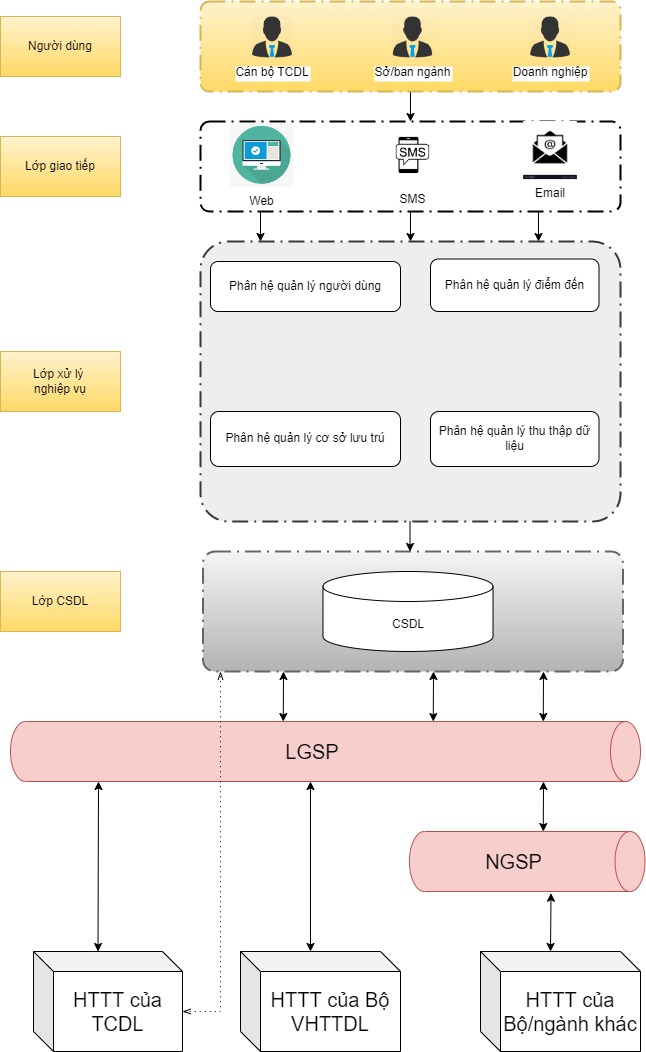

The diagram above was exported from draw.io. Its source (the exported page's mxGraphModel, read from the mxfile embedded in the PNG):
<mxGraphModel dx="1379" dy="771" grid="1" gridSize="10" guides="1" tooltips="1" connect="1" arrows="1" fold="1" page="1" pageScale="1" pageWidth="2336" pageHeight="1654" math="0" shadow="0">
  <root>
    <mxCell id="0" />
    <mxCell id="1" parent="0" />
    <mxCell id="FwkCiJyNjovQVrjhuCxu-1" style="edgeStyle=orthogonalEdgeStyle;rounded=0;orthogonalLoop=1;jettySize=auto;html=1;entryX=0.5;entryY=0;entryDx=0;entryDy=0;entryPerimeter=0;" parent="1" source="FwkCiJyNjovQVrjhuCxu-2" target="FwkCiJyNjovQVrjhuCxu-9" edge="1">
      <mxGeometry relative="1" as="geometry" />
    </mxCell>
    <mxCell id="FwkCiJyNjovQVrjhuCxu-2" value="" style="points=[[0.25,0,0],[0.5,0,0],[0.75,0,0],[1,0.25,0],[1,0.5,0],[1,0.75,0],[0.75,1,0],[0.5,1,0],[0.25,1,0],[0,0.75,0],[0,0.5,0],[0,0.25,0]];rounded=1;arcSize=10;dashed=1;strokeColor=#000000;fillColor=none;gradientColor=none;dashPattern=8 3 1 3;strokeWidth=2;fontStyle=1;fontSize=20;" parent="1" vertex="1">
      <mxGeometry x="240" y="390" width="420" height="90" as="geometry" />
    </mxCell>
    <mxCell id="FwkCiJyNjovQVrjhuCxu-3" value="Web" style="shape=image;verticalLabelPosition=bottom;labelBackgroundColor=default;verticalAlign=top;aspect=fixed;imageAspect=0;image=data:image/png,(base64 omitted: 3680 chars);" parent="1" vertex="1">
      <mxGeometry x="270" y="391.92" width="63" height="63.85" as="geometry" />
    </mxCell>
    <mxCell id="FwkCiJyNjovQVrjhuCxu-4" value="SMS" style="shape=image;verticalLabelPosition=bottom;labelBackgroundColor=default;verticalAlign=top;aspect=fixed;imageAspect=0;image=https://i.pinimg.com/originals/e5/a3/dd/e5a3dd1dcfb9313756b53bc55ec518d5.jpg;" parent="1" vertex="1">
      <mxGeometry x="422.5" y="393.84999999999997" width="60" height="60" as="geometry" />
    </mxCell>
    <mxCell id="FwkCiJyNjovQVrjhuCxu-5" value="Email" style="shape=image;verticalLabelPosition=bottom;labelBackgroundColor=default;verticalAlign=top;aspect=fixed;imageAspect=0;image=https://cdn5.vectorstock.com/i/1000x1000/12/04/mail-icon-in-flat-style-email-symbol-in-flat-style-vector-28061204.jpg;" parent="1" vertex="1">
      <mxGeometry x="563.14" y="390.00000000000006" width="53.73" height="58.08" as="geometry" />
    </mxCell>
    <mxCell id="FwkCiJyNjovQVrjhuCxu-6" style="edgeStyle=orthogonalEdgeStyle;rounded=0;orthogonalLoop=1;jettySize=auto;html=1;entryX=0.5;entryY=0;entryDx=0;entryDy=0;entryPerimeter=0;" parent="1" source="FwkCiJyNjovQVrjhuCxu-7" target="FwkCiJyNjovQVrjhuCxu-2" edge="1">
      <mxGeometry relative="1" as="geometry" />
    </mxCell>
    <mxCell id="FwkCiJyNjovQVrjhuCxu-7" value="" style="points=[[0.25,0,0],[0.5,0,0],[0.75,0,0],[1,0.25,0],[1,0.5,0],[1,0.75,0],[0.75,1,0],[0.5,1,0],[0.25,1,0],[0,0.75,0],[0,0.5,0],[0,0.25,0]];rounded=1;arcSize=10;dashed=1;strokeColor=#d6b656;fillColor=#fff2cc;dashPattern=8 3 1 3;strokeWidth=2;fontStyle=1;fontSize=20;gradientColor=#ffd966;" parent="1" vertex="1">
      <mxGeometry x="240" y="270" width="420" height="90" as="geometry" />
    </mxCell>
    <mxCell id="FwkCiJyNjovQVrjhuCxu-8" value="Cán bộ TCDL" style="shape=image;verticalLabelPosition=bottom;labelBackgroundColor=default;verticalAlign=top;aspect=fixed;imageAspect=0;image=https://nukeviet.vn/uploads/store/images/2017_09/boss-512.png;" parent="1" vertex="1">
      <mxGeometry x="291" y="285" width="42" height="42" as="geometry" />
    </mxCell>
    <mxCell id="FwkCiJyNjovQVrjhuCxu-9" value="" style="points=[[0.25,0,0],[0.5,0,0],[0.75,0,0],[1,0.25,0],[1,0.5,0],[1,0.75,0],[0.75,1,0],[0.5,1,0],[0.25,1,0],[0,0.75,0],[0,0.5,0],[0,0.25,0]];rounded=1;arcSize=10;dashed=1;strokeColor=#36393d;fillColor=#eeeeee;dashPattern=8 3 1 3;strokeWidth=2;fontStyle=1;fontSize=20;" parent="1" vertex="1">
      <mxGeometry x="240" y="510" width="420" height="280" as="geometry" />
    </mxCell>
    <mxCell id="FwkCiJyNjovQVrjhuCxu-10" value="Phân hệ quản lý người dùng" style="rounded=1;whiteSpace=wrap;html=1;" parent="1" vertex="1">
      <mxGeometry x="250" y="530" width="190" height="50" as="geometry" />
    </mxCell>
    <mxCell id="FwkCiJyNjovQVrjhuCxu-11" value="Phân hệ quản lý điểm đến" style="rounded=1;whiteSpace=wrap;html=1;" parent="1" vertex="1">
      <mxGeometry x="470" y="527.5" width="168.5" height="52.5" as="geometry" />
    </mxCell>
    <mxCell id="FwkCiJyNjovQVrjhuCxu-13" value="Phân hệ quản lý cơ sở lưu trú" style="rounded=1;whiteSpace=wrap;html=1;" parent="1" vertex="1">
      <mxGeometry x="250" y="680" width="190" height="55" as="geometry" />
    </mxCell>
    <mxCell id="FwkCiJyNjovQVrjhuCxu-14" value="Phân hệ quản lý thu thập dữ liệu" style="rounded=1;whiteSpace=wrap;html=1;" parent="1" vertex="1">
      <mxGeometry x="470" y="680" width="168.5" height="55" as="geometry" />
    </mxCell>
    <mxCell id="FwkCiJyNjovQVrjhuCxu-24" value="" style="points=[[0.25,0,0],[0.5,0,0],[0.75,0,0],[1,0.25,0],[1,0.5,0],[1,0.75,0],[0.75,1,0],[0.5,1,0],[0.25,1,0],[0,0.75,0],[0,0.5,0],[0,0.25,0]];rounded=1;arcSize=10;dashed=1;strokeColor=#666666;fillColor=#f5f5f5;gradientColor=#b3b3b3;dashPattern=8 3 1 3;strokeWidth=2;fontStyle=1;fontSize=20;" parent="1" vertex="1">
      <mxGeometry x="242.5" y="820" width="420" height="120" as="geometry" />
    </mxCell>
    <mxCell id="FwkCiJyNjovQVrjhuCxu-26" value="CSDL" style="shape=cylinder3;whiteSpace=wrap;html=1;boundedLbl=1;backgroundOutline=1;size=15;" parent="1" vertex="1">
      <mxGeometry x="362.5" y="840" width="170" height="80" as="geometry" />
    </mxCell>
    <mxCell id="FwkCiJyNjovQVrjhuCxu-27" value="Người dùng" style="rounded=0;whiteSpace=wrap;html=1;fillColor=#fff2cc;gradientColor=#ffd966;strokeColor=#d6b656;" parent="1" vertex="1">
      <mxGeometry x="40" y="285" width="120" height="60" as="geometry" />
    </mxCell>
    <mxCell id="FwkCiJyNjovQVrjhuCxu-28" value="Lớp giao tiếp" style="rounded=0;whiteSpace=wrap;html=1;fillColor=#fff2cc;gradientColor=#ffd966;strokeColor=#d6b656;" parent="1" vertex="1">
      <mxGeometry x="40" y="405" width="120" height="60" as="geometry" />
    </mxCell>
    <mxCell id="FwkCiJyNjovQVrjhuCxu-29" value="Lớp xử lý &lt;br&gt;nghiệp vụ" style="rounded=0;whiteSpace=wrap;html=1;fillColor=#fff2cc;gradientColor=#ffd966;strokeColor=#d6b656;" parent="1" vertex="1">
      <mxGeometry x="40" y="620" width="120" height="60" as="geometry" />
    </mxCell>
    <mxCell id="FwkCiJyNjovQVrjhuCxu-30" value="Lớp CSDL" style="rounded=0;whiteSpace=wrap;html=1;fillColor=#fff2cc;gradientColor=#ffd966;strokeColor=#d6b656;" parent="1" vertex="1">
      <mxGeometry x="40" y="840" width="120" height="60" as="geometry" />
    </mxCell>
    <mxCell id="FwkCiJyNjovQVrjhuCxu-31" style="edgeStyle=orthogonalEdgeStyle;rounded=0;orthogonalLoop=1;jettySize=auto;html=1;entryX=0.5;entryY=0;entryDx=0;entryDy=0;entryPerimeter=0;" parent="1" edge="1">
      <mxGeometry relative="1" as="geometry">
        <mxPoint x="578" y="480" as="sourcePoint" />
        <mxPoint x="578" y="510" as="targetPoint" />
      </mxGeometry>
    </mxCell>
    <mxCell id="FwkCiJyNjovQVrjhuCxu-32" style="edgeStyle=orthogonalEdgeStyle;rounded=0;orthogonalLoop=1;jettySize=auto;html=1;entryX=0.5;entryY=0;entryDx=0;entryDy=0;entryPerimeter=0;" parent="1" edge="1">
      <mxGeometry relative="1" as="geometry">
        <mxPoint x="300" y="480" as="sourcePoint" />
        <mxPoint x="300" y="510" as="targetPoint" />
      </mxGeometry>
    </mxCell>
    <mxCell id="FwkCiJyNjovQVrjhuCxu-36" value="Doanh nghiệp" style="shape=image;verticalLabelPosition=bottom;labelBackgroundColor=default;verticalAlign=top;aspect=fixed;imageAspect=0;image=https://nukeviet.vn/uploads/store/images/2017_09/boss-512.png;" parent="1" vertex="1">
      <mxGeometry x="569" y="285" width="42" height="42" as="geometry" />
    </mxCell>
    <mxCell id="FwkCiJyNjovQVrjhuCxu-37" value="Sở/ban ngành" style="shape=image;verticalLabelPosition=bottom;labelBackgroundColor=default;verticalAlign=top;aspect=fixed;imageAspect=0;image=https://nukeviet.vn/uploads/store/images/2017_09/boss-512.png;" parent="1" vertex="1">
      <mxGeometry x="431.5" y="285" width="42" height="42" as="geometry" />
    </mxCell>
    <mxCell id="FwkCiJyNjovQVrjhuCxu-33" style="edgeStyle=orthogonalEdgeStyle;rounded=0;orthogonalLoop=1;jettySize=auto;html=1;entryX=0.5;entryY=0;entryDx=0;entryDy=0;entryPerimeter=0;" parent="1" edge="1">
      <mxGeometry relative="1" as="geometry">
        <mxPoint x="449.5" y="790" as="sourcePoint" />
        <mxPoint x="449.5" y="820" as="targetPoint" />
      </mxGeometry>
    </mxCell>
    <mxCell id="ZzOwefiPLp2ayUtbkDoR-1" value="&lt;font style=&quot;font-size: 20px;&quot;&gt;LGSP&lt;/font&gt;" style="shape=cylinder3;whiteSpace=wrap;html=1;boundedLbl=1;backgroundOutline=1;size=15;direction=south;fillColor=#f8cecc;strokeColor=#b85450;" parent="1" vertex="1">
      <mxGeometry x="50" y="990" width="630" height="60" as="geometry" />
    </mxCell>
    <mxCell id="ZzOwefiPLp2ayUtbkDoR-2" value="HTTT của TCDL" style="shape=cube;whiteSpace=wrap;html=1;boundedLbl=1;backgroundOutline=1;darkOpacity=0.05;darkOpacity2=0.1;fontSize=20;" parent="1" vertex="1">
      <mxGeometry x="73" y="1220" width="149" height="100" as="geometry" />
    </mxCell>
    <mxCell id="ZzOwefiPLp2ayUtbkDoR-3" value="HTTT của Bộ VHTTDL" style="shape=cube;whiteSpace=wrap;html=1;boundedLbl=1;backgroundOutline=1;darkOpacity=0.05;darkOpacity2=0.1;fontSize=20;" parent="1" vertex="1">
      <mxGeometry x="280" y="1220" width="160" height="100" as="geometry" />
    </mxCell>
    <mxCell id="ZzOwefiPLp2ayUtbkDoR-4" value="HTTT của Bộ/ngành khác" style="shape=cube;whiteSpace=wrap;html=1;boundedLbl=1;backgroundOutline=1;darkOpacity=0.05;darkOpacity2=0.1;fontSize=20;" parent="1" vertex="1">
      <mxGeometry x="520" y="1220" width="160" height="100" as="geometry" />
    </mxCell>
    <mxCell id="ZzOwefiPLp2ayUtbkDoR-5" value="&lt;font style=&quot;font-size: 20px;&quot;&gt;NGSP&lt;/font&gt;" style="shape=cylinder3;whiteSpace=wrap;html=1;boundedLbl=1;backgroundOutline=1;size=15;direction=south;fillColor=#f8cecc;strokeColor=#b85450;" parent="1" vertex="1">
      <mxGeometry x="448.91" y="1100" width="235.63" height="60" as="geometry" />
    </mxCell>
    <mxCell id="ZzOwefiPLp2ayUtbkDoR-6" value="" style="endArrow=classic;startArrow=classic;html=1;rounded=0;fontSize=20;exitX=0.167;exitY=0.78;exitDx=0;exitDy=0;exitPerimeter=0;" parent="1" edge="1">
      <mxGeometry width="50" height="50" relative="1" as="geometry">
        <mxPoint x="322.7600000000002" y="990.02" as="sourcePoint" />
        <mxPoint x="323" y="940" as="targetPoint" />
      </mxGeometry>
    </mxCell>
    <mxCell id="ZzOwefiPLp2ayUtbkDoR-7" value="" style="endArrow=classic;startArrow=classic;html=1;rounded=0;fontSize=20;exitX=0.167;exitY=0.78;exitDx=0;exitDy=0;exitPerimeter=0;" parent="1" edge="1">
      <mxGeometry width="50" height="50" relative="1" as="geometry">
        <mxPoint x="472.7600000000002" y="990.02" as="sourcePoint" />
        <mxPoint x="473" y="940" as="targetPoint" />
      </mxGeometry>
    </mxCell>
    <mxCell id="ZzOwefiPLp2ayUtbkDoR-8" value="" style="endArrow=classic;startArrow=classic;html=1;rounded=0;fontSize=20;exitX=0.167;exitY=0.78;exitDx=0;exitDy=0;exitPerimeter=0;" parent="1" edge="1">
      <mxGeometry width="50" height="50" relative="1" as="geometry">
        <mxPoint x="582.7600000000002" y="990.02" as="sourcePoint" />
        <mxPoint x="583" y="940" as="targetPoint" />
      </mxGeometry>
    </mxCell>
    <mxCell id="ZzOwefiPLp2ayUtbkDoR-9" value="" style="endArrow=classic;startArrow=classic;html=1;rounded=0;fontSize=20;exitX=0.167;exitY=0.78;exitDx=0;exitDy=0;exitPerimeter=0;" parent="1" edge="1">
      <mxGeometry width="50" height="50" relative="1" as="geometry">
        <mxPoint x="582.7600000000002" y="1100.02" as="sourcePoint" />
        <mxPoint x="583" y="1050" as="targetPoint" />
      </mxGeometry>
    </mxCell>
    <mxCell id="ZzOwefiPLp2ayUtbkDoR-10" value="" style="endArrow=classic;startArrow=classic;html=1;rounded=0;fontSize=20;exitX=0;exitY=0;exitDx=70;exitDy=0;exitPerimeter=0;entryX=1.028;entryY=0.399;entryDx=0;entryDy=0;entryPerimeter=0;" parent="1" source="ZzOwefiPLp2ayUtbkDoR-4" target="ZzOwefiPLp2ayUtbkDoR-5" edge="1">
      <mxGeometry width="50" height="50" relative="1" as="geometry">
        <mxPoint x="592.7600000000002" y="1220.02" as="sourcePoint" />
        <mxPoint x="593" y="1170" as="targetPoint" />
      </mxGeometry>
    </mxCell>
    <mxCell id="ZzOwefiPLp2ayUtbkDoR-11" value="" style="endArrow=classic;startArrow=classic;html=1;rounded=0;fontSize=20;exitX=0;exitY=0;exitDx=64.5;exitDy=0;exitPerimeter=0;" parent="1" source="ZzOwefiPLp2ayUtbkDoR-2" edge="1">
      <mxGeometry width="50" height="50" relative="1" as="geometry">
        <mxPoint x="132.76000000000022" y="1100.02" as="sourcePoint" />
        <mxPoint x="138" y="1050" as="targetPoint" />
      </mxGeometry>
    </mxCell>
    <mxCell id="ZzOwefiPLp2ayUtbkDoR-12" value="" style="endArrow=classic;startArrow=classic;html=1;rounded=0;fontSize=20;exitX=0;exitY=0;exitDx=70;exitDy=0;exitPerimeter=0;" parent="1" source="ZzOwefiPLp2ayUtbkDoR-3" edge="1">
      <mxGeometry width="50" height="50" relative="1" as="geometry">
        <mxPoint x="342.7600000000002" y="1100.02" as="sourcePoint" />
        <mxPoint x="350" y="1050" as="targetPoint" />
      </mxGeometry>
    </mxCell>
    <mxCell id="ZzOwefiPLp2ayUtbkDoR-13" value="" style="edgeStyle=elbowEdgeStyle;fontSize=12;html=1;endFill=0;startFill=0;endSize=6;startSize=6;dashed=1;dashPattern=1 4;endArrow=openThin;startArrow=openThin;rounded=0;exitX=0;exitY=0;exitDx=149;exitDy=60;exitPerimeter=0;entryX=0.125;entryY=1;entryDx=0;entryDy=0;entryPerimeter=0;" parent="1" source="ZzOwefiPLp2ayUtbkDoR-2" edge="1">
      <mxGeometry width="160" relative="1" as="geometry">
        <mxPoint y="1410" as="sourcePoint" />
        <mxPoint x="260" y="940" as="targetPoint" />
        <Array as="points">
          <mxPoint x="260" y="1060" />
          <mxPoint x="190" y="1210" />
        </Array>
      </mxGeometry>
    </mxCell>
  </root>
</mxGraphModel>